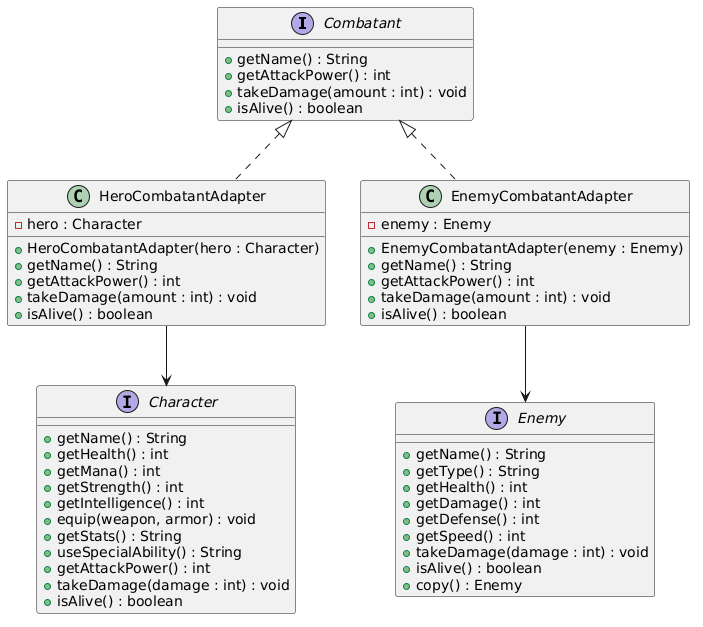

The diagram above was rendered by PlantUML. Its source (embedded in the PNG):
@startuml
interface Combatant {
  + getName() : String
  + getAttackPower() : int
  + takeDamage(amount : int) : void
  + isAlive() : boolean
}

interface Character {
  + getName() : String
  + getHealth() : int
  + getMana() : int
  + getStrength() : int
  + getIntelligence() : int
  + equip(weapon, armor) : void
  + getStats() : String
  + useSpecialAbility() : String
  + getAttackPower() : int
  + takeDamage(damage : int) : void
  + isAlive() : boolean
}

interface Enemy {
  + getName() : String
  + getType() : String
  + getHealth() : int
  + getDamage() : int
  + getDefense() : int
  + getSpeed() : int
  + takeDamage(damage : int) : void
  + isAlive() : boolean
  + copy() : Enemy
}

class HeroCombatantAdapter {
  - hero : Character
  + HeroCombatantAdapter(hero : Character)
  + getName() : String
  + getAttackPower() : int
  + takeDamage(amount : int) : void
  + isAlive() : boolean
}

class EnemyCombatantAdapter {
  - enemy : Enemy
  + EnemyCombatantAdapter(enemy : Enemy)
  + getName() : String
  + getAttackPower() : int
  + takeDamage(amount : int) : void
  + isAlive() : boolean
}

Combatant <|.. HeroCombatantAdapter
Combatant <|.. EnemyCombatantAdapter

HeroCombatantAdapter --> Character
EnemyCombatantAdapter --> Enemy
@enduml